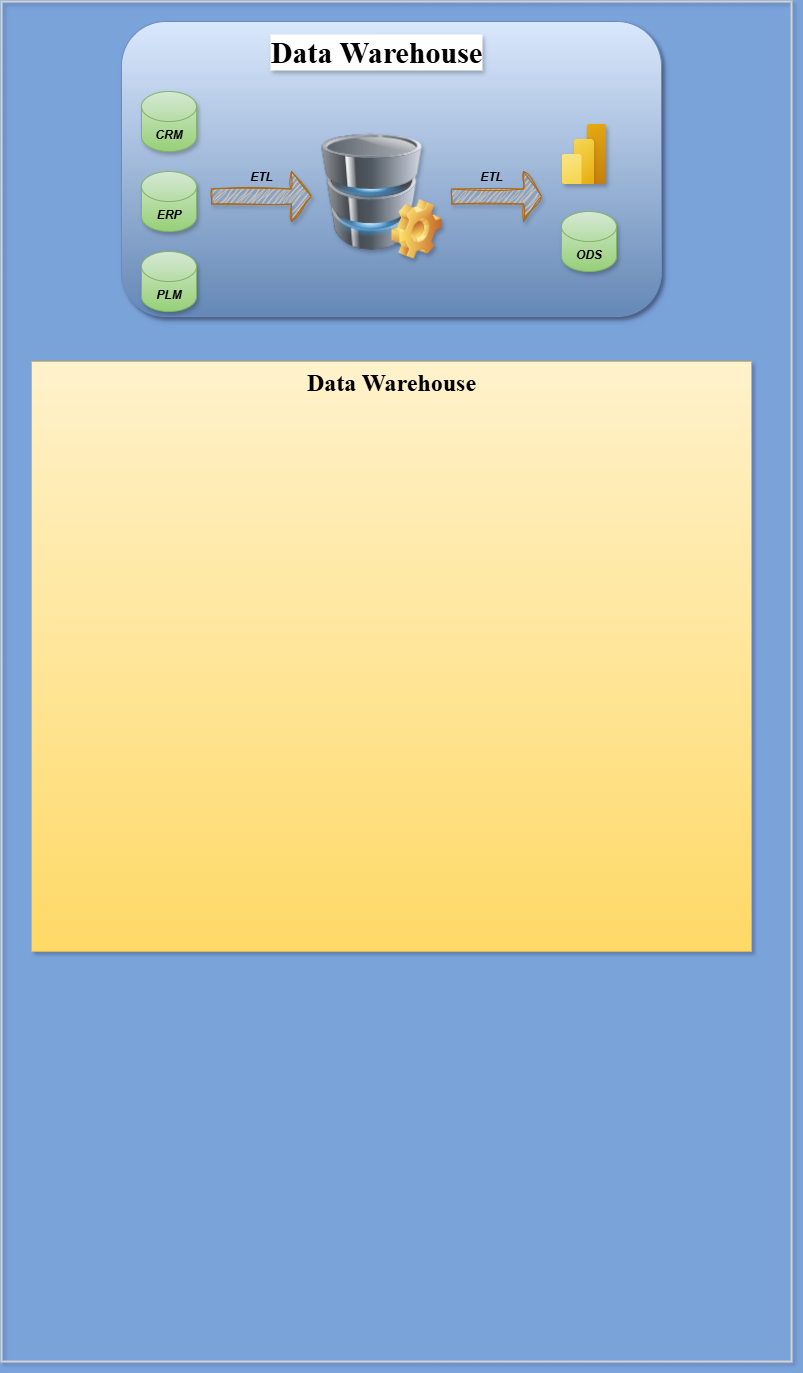

The diagram above was exported from draw.io. Its source (the exported page's mxGraphModel, read from the mxfile embedded in the PNG):
<mxGraphModel dx="786" dy="451" grid="1" gridSize="10" guides="1" tooltips="1" connect="1" arrows="1" fold="1" page="1" pageScale="1" pageWidth="850" pageHeight="1100" background="light-dark(#7AA3DA,#5E5B08)" math="0" shadow="1">
  <root>
    <mxCell id="0" />
    <mxCell id="1" parent="0" />
    <mxCell id="DgbIUMhbOC0EQSp3-09t-5" value="" style="rounded=1;whiteSpace=wrap;html=1;movable=1;resizable=1;rotatable=1;deletable=1;editable=1;locked=0;connectable=1;fillColor=#dae8fc;strokeColor=#6c8ebf;gradientColor=#6588B6;glass=0;shadow=1;" vertex="1" parent="1">
      <mxGeometry x="130" y="100" width="540" height="295" as="geometry" />
    </mxCell>
    <mxCell id="DgbIUMhbOC0EQSp3-09t-2" value="" style="image;html=1;image=img/lib/clip_art/computers/Database_128x128.png;movable=1;resizable=1;rotatable=1;deletable=1;editable=1;locked=0;connectable=1;shadow=1;" vertex="1" parent="1">
      <mxGeometry x="330" y="202.5" width="100" height="135" as="geometry" />
    </mxCell>
    <mxCell id="DgbIUMhbOC0EQSp3-09t-3" value="" style="image;aspect=fixed;html=1;points=[];align=center;fontSize=12;image=img/lib/azure2/power_platform/PowerBI.svg;movable=1;resizable=1;rotatable=1;deletable=1;editable=1;locked=0;connectable=1;shadow=1;" vertex="1" parent="1">
      <mxGeometry x="570" y="202.5" width="45" height="60" as="geometry" />
    </mxCell>
    <mxCell id="DgbIUMhbOC0EQSp3-09t-4" value="&lt;b&gt;&lt;i&gt;ODS&lt;/i&gt;&lt;/b&gt;" style="shape=cylinder3;whiteSpace=wrap;html=1;boundedLbl=1;backgroundOutline=1;size=15;fillColor=#d5e8d4;strokeColor=#82b366;movable=1;resizable=1;rotatable=1;deletable=1;editable=1;locked=0;connectable=1;gradientColor=#97d077;shadow=1;" vertex="1" parent="1">
      <mxGeometry x="570" y="290" width="55" height="60" as="geometry" />
    </mxCell>
    <mxCell id="DgbIUMhbOC0EQSp3-09t-6" value="&lt;b&gt;&lt;i&gt;CRM&lt;/i&gt;&lt;/b&gt;" style="shape=cylinder3;whiteSpace=wrap;html=1;boundedLbl=1;backgroundOutline=1;size=15;fillColor=#d5e8d4;strokeColor=#82b366;movable=1;resizable=1;rotatable=1;deletable=1;editable=1;locked=0;connectable=1;gradientColor=#97d077;shadow=1;" vertex="1" parent="1">
      <mxGeometry x="150" y="170" width="55" height="60" as="geometry" />
    </mxCell>
    <mxCell id="DgbIUMhbOC0EQSp3-09t-7" value="&lt;b&gt;&lt;i&gt;ERP&lt;/i&gt;&lt;/b&gt;" style="shape=cylinder3;whiteSpace=wrap;html=1;boundedLbl=1;backgroundOutline=1;size=15;fillColor=#d5e8d4;strokeColor=#82b366;movable=1;resizable=1;rotatable=1;deletable=1;editable=1;locked=0;connectable=1;gradientColor=#97d077;shadow=1;" vertex="1" parent="1">
      <mxGeometry x="150" y="250" width="55" height="60" as="geometry" />
    </mxCell>
    <mxCell id="DgbIUMhbOC0EQSp3-09t-8" value="&lt;b&gt;&lt;i&gt;PLM&lt;/i&gt;&lt;/b&gt;" style="shape=cylinder3;whiteSpace=wrap;html=1;boundedLbl=1;backgroundOutline=1;size=15;fillColor=#d5e8d4;strokeColor=#82b366;movable=1;resizable=1;rotatable=1;deletable=1;editable=1;locked=0;connectable=1;gradientColor=#97d077;shadow=1;" vertex="1" parent="1">
      <mxGeometry x="150" y="330" width="55" height="60" as="geometry" />
    </mxCell>
    <mxCell id="DgbIUMhbOC0EQSp3-09t-9" value="" style="shape=image;html=1;verticalLabelPosition=bottom;verticalAlign=top;imageAspect=0;image=img/clipart/Gear_128x128.png;movable=1;resizable=1;rotatable=1;deletable=1;editable=1;locked=0;connectable=1;shadow=1;" vertex="1" parent="1">
      <mxGeometry x="400" y="277.5" width="50" height="60" as="geometry" />
    </mxCell>
    <mxCell id="DgbIUMhbOC0EQSp3-09t-13" value="&lt;b&gt;&lt;i&gt;ETL&lt;/i&gt;&lt;/b&gt;" style="text;html=1;align=center;verticalAlign=middle;whiteSpace=wrap;rounded=0;movable=1;resizable=1;rotatable=1;deletable=1;editable=1;locked=0;connectable=1;" vertex="1" parent="1">
      <mxGeometry x="240" y="240" width="60" height="30" as="geometry" />
    </mxCell>
    <mxCell id="DgbIUMhbOC0EQSp3-09t-14" value="&lt;b&gt;ETL&lt;/b&gt;" style="text;html=1;align=center;verticalAlign=middle;whiteSpace=wrap;rounded=0;movable=1;resizable=1;rotatable=1;deletable=1;editable=1;locked=0;connectable=1;fontStyle=2" vertex="1" parent="1">
      <mxGeometry x="470" y="240" width="60" height="30" as="geometry" />
    </mxCell>
    <mxCell id="DgbIUMhbOC0EQSp3-09t-15" value="" style="shape=singleArrow;whiteSpace=wrap;html=1;movable=1;resizable=1;rotatable=1;deletable=1;editable=1;locked=0;connectable=1;fillColor=#fad7ac;strokeColor=#b46504;shadow=1;sketch=1;curveFitting=1;jiggle=2;" vertex="1" parent="1">
      <mxGeometry x="220" y="250" width="100" height="50" as="geometry" />
    </mxCell>
    <mxCell id="DgbIUMhbOC0EQSp3-09t-18" value="" style="shape=singleArrow;whiteSpace=wrap;html=1;movable=1;resizable=1;rotatable=1;deletable=1;editable=1;locked=0;connectable=1;fillColor=#fad7ac;strokeColor=#b46504;shadow=1;rounded=0;sketch=1;curveFitting=1;jiggle=2;" vertex="1" parent="1">
      <mxGeometry x="460" y="250" width="90" height="50" as="geometry" />
    </mxCell>
    <mxCell id="DgbIUMhbOC0EQSp3-09t-19" value="Data Warehouse" style="text;html=1;align=center;verticalAlign=middle;whiteSpace=wrap;rounded=0;fontStyle=1;fontFamily=Times New Roman;fontSize=30;textShadow=1;labelBorderColor=none;labelBackgroundColor=default;" vertex="1" parent="1">
      <mxGeometry x="250" y="100" width="270" height="60" as="geometry" />
    </mxCell>
    <mxCell id="DgbIUMhbOC0EQSp3-09t-21" value="&lt;h1 style=&quot;margin-top: 0px;&quot;&gt;&lt;font face=&quot;Times New Roman&quot;&gt;Data Warehouse&lt;/font&gt;&lt;/h1&gt;&lt;div&gt;&lt;br&gt;&lt;/div&gt;" style="text;html=1;whiteSpace=wrap;overflow=hidden;rounded=0;align=center;fillColor=#fff2cc;strokeColor=#d6b656;gradientColor=#ffd966;" vertex="1" parent="1">
      <mxGeometry x="40" y="440" width="720" height="590" as="geometry" />
    </mxCell>
    <mxCell id="DgbIUMhbOC0EQSp3-09t-23" value="" style="rounded=0;whiteSpace=wrap;html=1;fillColor=none;strokeColor=#d3d3d3;strokeWidth=2;" vertex="1" parent="1">
      <mxGeometry x="10" y="80" width="790" height="1360" as="geometry" />
    </mxCell>
  </root>
</mxGraphModel>